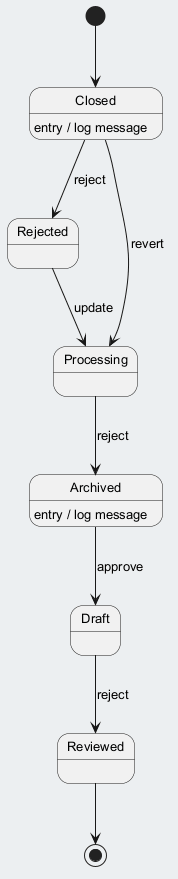

The diagram above was rendered by PlantUML. Its source (embedded in the PNG):
@startuml
skinparam backgroundColor #ECEFF1
skinparam classBackgroundColor #FFFFFF
skinparam classBorderColor #455A64
skinparam defaultFontSize 13
[*] --> Closed
Closed --> Rejected : reject
Closed : entry / log message
Rejected --> Processing : update
Processing --> Archived : reject
Archived --> Draft : approve
Archived : entry / log message
Draft --> Reviewed : reject
Closed --> Processing : revert
Reviewed --> [*]
@enduml